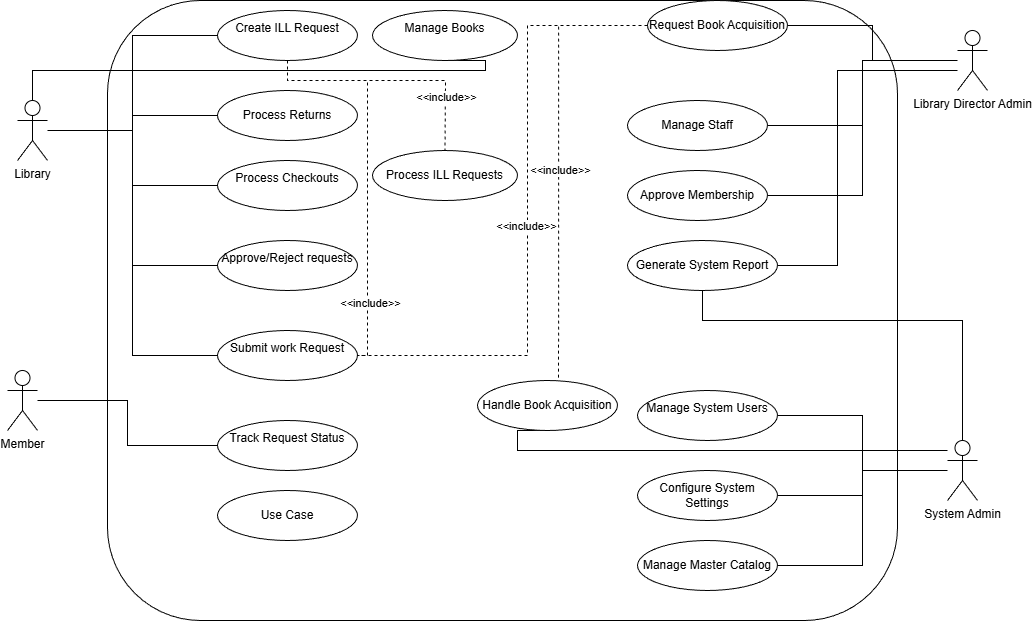

The diagram above was exported from draw.io. Its source (the exported page's mxGraphModel, read from the mxfile embedded in the PNG):
<mxGraphModel dx="1426" dy="751" grid="1" gridSize="10" guides="1" tooltips="1" connect="1" arrows="1" fold="1" page="1" pageScale="1" pageWidth="850" pageHeight="1100" math="0" shadow="0">
  <root>
    <mxCell id="0" />
    <mxCell id="1" parent="0" />
    <mxCell id="Ht39-lweAyMei2tF-wfX-59" parent="1" style="rounded=1;whiteSpace=wrap;html=1;" value="" vertex="1">
      <mxGeometry height="620" width="790" x="120" y="10" as="geometry" />
    </mxCell>
    <mxCell id="Ht39-lweAyMei2tF-wfX-9" edge="1" parent="1" source="Ht39-lweAyMei2tF-wfX-1" style="edgeStyle=orthogonalEdgeStyle;rounded=0;orthogonalLoop=1;jettySize=auto;html=1;entryX=0;entryY=0.5;entryDx=0;entryDy=0;endArrow=none;endFill=0;" target="Ht39-lweAyMei2tF-wfX-4">
      <mxGeometry relative="1" as="geometry" />
    </mxCell>
    <mxCell id="Ht39-lweAyMei2tF-wfX-10" edge="1" parent="1" source="Ht39-lweAyMei2tF-wfX-1" style="edgeStyle=orthogonalEdgeStyle;rounded=0;orthogonalLoop=1;jettySize=auto;html=1;entryX=0;entryY=0.5;entryDx=0;entryDy=0;endArrow=none;endFill=0;" target="Ht39-lweAyMei2tF-wfX-5">
      <mxGeometry relative="1" as="geometry" />
    </mxCell>
    <mxCell id="Ht39-lweAyMei2tF-wfX-11" edge="1" parent="1" source="Ht39-lweAyMei2tF-wfX-1" style="edgeStyle=orthogonalEdgeStyle;rounded=0;orthogonalLoop=1;jettySize=auto;html=1;entryX=0;entryY=0.5;entryDx=0;entryDy=0;endArrow=none;endFill=0;" target="Ht39-lweAyMei2tF-wfX-6">
      <mxGeometry relative="1" as="geometry" />
    </mxCell>
    <mxCell id="Ht39-lweAyMei2tF-wfX-12" edge="1" parent="1" source="Ht39-lweAyMei2tF-wfX-1" style="edgeStyle=orthogonalEdgeStyle;rounded=0;orthogonalLoop=1;jettySize=auto;html=1;entryX=0.5;entryY=1;entryDx=0;entryDy=0;endArrow=none;endFill=0;" target="Ht39-lweAyMei2tF-wfX-7">
      <mxGeometry relative="1" as="geometry">
        <Array as="points">
          <mxPoint x="45" y="80" />
          <mxPoint x="498" y="80" />
        </Array>
      </mxGeometry>
    </mxCell>
    <mxCell id="Ht39-lweAyMei2tF-wfX-21" edge="1" parent="1" source="Ht39-lweAyMei2tF-wfX-1" style="edgeStyle=orthogonalEdgeStyle;rounded=0;orthogonalLoop=1;jettySize=auto;html=1;entryX=0;entryY=0.5;entryDx=0;entryDy=0;endArrow=none;endFill=0;" target="Ht39-lweAyMei2tF-wfX-20">
      <mxGeometry relative="1" as="geometry" />
    </mxCell>
    <mxCell id="Ht39-lweAyMei2tF-wfX-22" edge="1" parent="1" source="Ht39-lweAyMei2tF-wfX-1" style="edgeStyle=orthogonalEdgeStyle;rounded=0;orthogonalLoop=1;jettySize=auto;html=1;entryX=0;entryY=0.5;entryDx=0;entryDy=0;endArrow=none;endFill=0;" target="Ht39-lweAyMei2tF-wfX-17">
      <mxGeometry relative="1" as="geometry" />
    </mxCell>
    <mxCell id="Ht39-lweAyMei2tF-wfX-1" parent="1" style="shape=umlActor;verticalLabelPosition=bottom;verticalAlign=top;html=1;" value="Library&lt;div&gt;&lt;br&gt;&lt;/div&gt;" vertex="1">
      <mxGeometry height="60" width="30" x="30" y="110" as="geometry" />
    </mxCell>
    <mxCell id="Ht39-lweAyMei2tF-wfX-23" edge="1" parent="1" source="Ht39-lweAyMei2tF-wfX-3" style="edgeStyle=orthogonalEdgeStyle;rounded=0;orthogonalLoop=1;jettySize=auto;html=1;endArrow=none;endFill=0;" target="Ht39-lweAyMei2tF-wfX-18">
      <mxGeometry relative="1" as="geometry" />
    </mxCell>
    <mxCell id="Ht39-lweAyMei2tF-wfX-3" parent="1" style="shape=umlActor;verticalLabelPosition=bottom;verticalAlign=top;html=1;" value="Member&lt;div&gt;&lt;br&gt;&lt;/div&gt;" vertex="1">
      <mxGeometry height="60" width="30" x="20" y="380" as="geometry" />
    </mxCell>
    <mxCell id="Ht39-lweAyMei2tF-wfX-50" edge="1" parent="1" source="Ht39-lweAyMei2tF-wfX-4" style="edgeStyle=orthogonalEdgeStyle;rounded=0;orthogonalLoop=1;jettySize=auto;html=1;endArrow=none;endFill=0;dashed=1;" target="Ht39-lweAyMei2tF-wfX-47">
      <mxGeometry relative="1" as="geometry">
        <Array as="points">
          <mxPoint x="300" y="90" />
          <mxPoint x="458" y="90" />
        </Array>
      </mxGeometry>
    </mxCell>
    <mxCell id="Ht39-lweAyMei2tF-wfX-58" connectable="0" parent="Ht39-lweAyMei2tF-wfX-50" style="edgeLabel;html=1;align=center;verticalAlign=middle;resizable=0;points=[];" value="&amp;lt;&amp;lt;include&amp;gt;&amp;gt;" vertex="1">
      <mxGeometry relative="1" x="0.5644" y="1" as="geometry">
        <mxPoint as="offset" />
      </mxGeometry>
    </mxCell>
    <mxCell id="Ht39-lweAyMei2tF-wfX-56" edge="1" parent="1" source="Ht39-lweAyMei2tF-wfX-4" style="edgeStyle=orthogonalEdgeStyle;rounded=0;orthogonalLoop=1;jettySize=auto;html=1;entryX=1;entryY=0.5;entryDx=0;entryDy=0;endArrow=none;endFill=0;dashed=1;" target="Ht39-lweAyMei2tF-wfX-17">
      <mxGeometry relative="1" as="geometry">
        <Array as="points">
          <mxPoint x="300" y="90" />
          <mxPoint x="380" y="90" />
          <mxPoint x="380" y="365" />
        </Array>
      </mxGeometry>
    </mxCell>
    <mxCell id="Ht39-lweAyMei2tF-wfX-57" connectable="0" parent="Ht39-lweAyMei2tF-wfX-56" style="edgeLabel;html=1;align=center;verticalAlign=middle;resizable=0;points=[];" value="&amp;lt;&amp;lt;include&amp;gt;&amp;gt;" vertex="1">
      <mxGeometry relative="1" x="0.6727" y="2" as="geometry">
        <mxPoint as="offset" />
      </mxGeometry>
    </mxCell>
    <mxCell id="Ht39-lweAyMei2tF-wfX-4" parent="1" style="ellipse;whiteSpace=wrap;html=1;" value="Create ILL Request&lt;div&gt;&lt;br&gt;&lt;/div&gt;" vertex="1">
      <mxGeometry height="50" width="140" x="230" y="20" as="geometry" />
    </mxCell>
    <mxCell id="Ht39-lweAyMei2tF-wfX-5" parent="1" style="ellipse;whiteSpace=wrap;html=1;" value="Process Returns" vertex="1">
      <mxGeometry height="50" width="140" x="230" y="100" as="geometry" />
    </mxCell>
    <mxCell id="Ht39-lweAyMei2tF-wfX-6" parent="1" style="ellipse;whiteSpace=wrap;html=1;" value="Process Checkouts&lt;div&gt;&lt;br&gt;&lt;/div&gt;" vertex="1">
      <mxGeometry height="50" width="140" x="230" y="170" as="geometry" />
    </mxCell>
    <mxCell id="Ht39-lweAyMei2tF-wfX-7" parent="1" style="ellipse;whiteSpace=wrap;html=1;" value="Manage Books&lt;div&gt;&lt;br&gt;&lt;/div&gt;" vertex="1">
      <mxGeometry height="50" width="145" x="385" y="20" as="geometry" />
    </mxCell>
    <mxCell id="Ht39-lweAyMei2tF-wfX-17" parent="1" style="ellipse;whiteSpace=wrap;html=1;" value="Submit work Request&lt;div&gt;&lt;br&gt;&lt;/div&gt;" vertex="1">
      <mxGeometry height="50" width="140" x="230" y="340" as="geometry" />
    </mxCell>
    <mxCell id="Ht39-lweAyMei2tF-wfX-18" parent="1" style="ellipse;whiteSpace=wrap;html=1;" value="Track Request Status&lt;div&gt;&lt;br&gt;&lt;/div&gt;" vertex="1">
      <mxGeometry height="50" width="140" x="230" y="430" as="geometry" />
    </mxCell>
    <mxCell id="Ht39-lweAyMei2tF-wfX-19" parent="1" style="ellipse;whiteSpace=wrap;html=1;" value="Use Case" vertex="1">
      <mxGeometry height="50" width="140" x="230" y="500" as="geometry" />
    </mxCell>
    <mxCell id="Ht39-lweAyMei2tF-wfX-20" parent="1" style="ellipse;whiteSpace=wrap;html=1;" value="Approve/Reject requests&lt;div&gt;&lt;br&gt;&lt;/div&gt;" vertex="1">
      <mxGeometry height="50" width="140" x="230" y="250" as="geometry" />
    </mxCell>
    <mxCell id="Ht39-lweAyMei2tF-wfX-29" edge="1" parent="1" source="Ht39-lweAyMei2tF-wfX-24" style="edgeStyle=orthogonalEdgeStyle;rounded=0;orthogonalLoop=1;jettySize=auto;html=1;entryX=1;entryY=0.5;entryDx=0;entryDy=0;endArrow=none;endFill=0;" target="Ht39-lweAyMei2tF-wfX-25">
      <mxGeometry relative="1" as="geometry" />
    </mxCell>
    <mxCell id="Ht39-lweAyMei2tF-wfX-30" edge="1" parent="1" source="Ht39-lweAyMei2tF-wfX-24" style="edgeStyle=orthogonalEdgeStyle;rounded=0;orthogonalLoop=1;jettySize=auto;html=1;entryX=1;entryY=0.5;entryDx=0;entryDy=0;endArrow=none;endFill=0;" target="Ht39-lweAyMei2tF-wfX-26">
      <mxGeometry relative="1" as="geometry" />
    </mxCell>
    <mxCell id="Ht39-lweAyMei2tF-wfX-31" edge="1" parent="1" source="Ht39-lweAyMei2tF-wfX-24" style="edgeStyle=orthogonalEdgeStyle;rounded=0;orthogonalLoop=1;jettySize=auto;html=1;entryX=1;entryY=0.5;entryDx=0;entryDy=0;endArrow=none;endFill=0;" target="Ht39-lweAyMei2tF-wfX-27">
      <mxGeometry relative="1" as="geometry" />
    </mxCell>
    <mxCell id="Ht39-lweAyMei2tF-wfX-32" edge="1" parent="1" source="Ht39-lweAyMei2tF-wfX-24" style="edgeStyle=orthogonalEdgeStyle;rounded=0;orthogonalLoop=1;jettySize=auto;html=1;entryX=1;entryY=0.5;entryDx=0;entryDy=0;endArrow=none;endFill=0;">
      <mxGeometry relative="1" as="geometry">
        <Array as="points">
          <mxPoint x="850" y="80" />
          <mxPoint x="850" y="275" />
        </Array>
        <mxPoint x="930" y="80" as="sourcePoint" />
        <mxPoint x="790" y="275" as="targetPoint" />
      </mxGeometry>
    </mxCell>
    <mxCell id="Ht39-lweAyMei2tF-wfX-24" parent="1" style="shape=umlActor;verticalLabelPosition=bottom;verticalAlign=top;html=1;" value="Library Director Admin&lt;div&gt;&lt;br&gt;&lt;/div&gt;" vertex="1">
      <mxGeometry height="60" width="30" x="970" y="40" as="geometry" />
    </mxCell>
    <mxCell id="Ht39-lweAyMei2tF-wfX-54" edge="1" parent="1" source="Ht39-lweAyMei2tF-wfX-25" style="edgeStyle=orthogonalEdgeStyle;rounded=0;orthogonalLoop=1;jettySize=auto;html=1;entryX=1;entryY=0.5;entryDx=0;entryDy=0;endArrow=none;endFill=0;dashed=1;" target="Ht39-lweAyMei2tF-wfX-17">
      <mxGeometry relative="1" as="geometry">
        <Array as="points">
          <mxPoint x="540" y="35" />
          <mxPoint x="540" y="365" />
        </Array>
      </mxGeometry>
    </mxCell>
    <mxCell id="Ht39-lweAyMei2tF-wfX-55" connectable="0" parent="Ht39-lweAyMei2tF-wfX-54" style="edgeLabel;html=1;align=center;verticalAlign=middle;resizable=0;points=[];" value="&amp;lt;&amp;lt;include&amp;gt;&amp;gt;" vertex="1">
      <mxGeometry relative="1" x="0.0323" y="-2" as="geometry">
        <mxPoint as="offset" />
      </mxGeometry>
    </mxCell>
    <mxCell id="Ht39-lweAyMei2tF-wfX-25" parent="1" style="ellipse;whiteSpace=wrap;html=1;" value="Request Book Acquisition" vertex="1">
      <mxGeometry height="50" width="140" x="660" y="10" as="geometry" />
    </mxCell>
    <mxCell id="Ht39-lweAyMei2tF-wfX-26" parent="1" style="ellipse;whiteSpace=wrap;html=1;" value="Manage Staff" vertex="1">
      <mxGeometry height="50" width="140" x="640" y="110" as="geometry" />
    </mxCell>
    <mxCell id="Ht39-lweAyMei2tF-wfX-27" parent="1" style="ellipse;whiteSpace=wrap;html=1;" value="Approve Membership" vertex="1">
      <mxGeometry height="50" width="140" x="640" y="180" as="geometry" />
    </mxCell>
    <mxCell id="Ht39-lweAyMei2tF-wfX-28" parent="1" style="ellipse;whiteSpace=wrap;html=1;" value="Generate System Report" vertex="1">
      <mxGeometry height="50" width="150" x="640" y="250" as="geometry" />
    </mxCell>
    <mxCell id="Ht39-lweAyMei2tF-wfX-40" edge="1" parent="1" source="Ht39-lweAyMei2tF-wfX-33" style="edgeStyle=orthogonalEdgeStyle;rounded=0;orthogonalLoop=1;jettySize=auto;html=1;endArrow=none;endFill=0;" target="Ht39-lweAyMei2tF-wfX-34">
      <mxGeometry relative="1" as="geometry" />
    </mxCell>
    <mxCell id="Ht39-lweAyMei2tF-wfX-41" edge="1" parent="1" source="Ht39-lweAyMei2tF-wfX-33" style="edgeStyle=orthogonalEdgeStyle;rounded=0;orthogonalLoop=1;jettySize=auto;html=1;entryX=1;entryY=0.5;entryDx=0;entryDy=0;endArrow=none;endFill=0;" target="Ht39-lweAyMei2tF-wfX-35">
      <mxGeometry relative="1" as="geometry" />
    </mxCell>
    <mxCell id="Ht39-lweAyMei2tF-wfX-42" edge="1" parent="1" source="Ht39-lweAyMei2tF-wfX-33" style="edgeStyle=orthogonalEdgeStyle;rounded=0;orthogonalLoop=1;jettySize=auto;html=1;entryX=1;entryY=0.5;entryDx=0;entryDy=0;endArrow=none;endFill=0;" target="Ht39-lweAyMei2tF-wfX-36">
      <mxGeometry relative="1" as="geometry" />
    </mxCell>
    <mxCell id="Ht39-lweAyMei2tF-wfX-43" edge="1" parent="1" source="Ht39-lweAyMei2tF-wfX-33" style="edgeStyle=orthogonalEdgeStyle;rounded=0;orthogonalLoop=1;jettySize=auto;html=1;entryX=0.5;entryY=1;entryDx=0;entryDy=0;endArrow=none;endFill=0;" target="Ht39-lweAyMei2tF-wfX-37">
      <mxGeometry relative="1" as="geometry">
        <Array as="points">
          <mxPoint x="530" y="460" />
        </Array>
      </mxGeometry>
    </mxCell>
    <mxCell id="Ht39-lweAyMei2tF-wfX-46" edge="1" parent="1" source="Ht39-lweAyMei2tF-wfX-33" style="edgeStyle=orthogonalEdgeStyle;rounded=0;orthogonalLoop=1;jettySize=auto;html=1;endArrow=none;endFill=0;" target="Ht39-lweAyMei2tF-wfX-28">
      <mxGeometry relative="1" as="geometry">
        <Array as="points">
          <mxPoint x="975" y="330" />
          <mxPoint x="715" y="330" />
        </Array>
      </mxGeometry>
    </mxCell>
    <mxCell id="Ht39-lweAyMei2tF-wfX-33" parent="1" style="shape=umlActor;verticalLabelPosition=bottom;verticalAlign=top;html=1;" value="System Admin&lt;div&gt;&lt;br&gt;&lt;/div&gt;" vertex="1">
      <mxGeometry height="60" width="30" x="960" y="450" as="geometry" />
    </mxCell>
    <mxCell id="Ht39-lweAyMei2tF-wfX-34" parent="1" style="ellipse;whiteSpace=wrap;html=1;" value="Manage System Users&lt;div&gt;&lt;br&gt;&lt;/div&gt;" vertex="1">
      <mxGeometry height="50" width="140" x="650" y="400" as="geometry" />
    </mxCell>
    <mxCell id="Ht39-lweAyMei2tF-wfX-35" parent="1" style="ellipse;whiteSpace=wrap;html=1;" value="Configure System Settings" vertex="1">
      <mxGeometry height="50" width="140" x="650" y="480" as="geometry" />
    </mxCell>
    <mxCell id="Ht39-lweAyMei2tF-wfX-36" parent="1" style="ellipse;whiteSpace=wrap;html=1;" value="Manage Master Catalog" vertex="1">
      <mxGeometry height="50" width="140" x="650" y="550" as="geometry" />
    </mxCell>
    <mxCell id="Ht39-lweAyMei2tF-wfX-37" parent="1" style="ellipse;whiteSpace=wrap;html=1;" value="Handle Book Acquisition" vertex="1">
      <mxGeometry height="50" width="140" x="490" y="390" as="geometry" />
    </mxCell>
    <mxCell id="Ht39-lweAyMei2tF-wfX-44" edge="1" parent="1" source="Ht39-lweAyMei2tF-wfX-25" style="edgeStyle=orthogonalEdgeStyle;rounded=0;orthogonalLoop=1;jettySize=auto;html=1;entryX=0.579;entryY=-0.02;entryDx=0;entryDy=0;entryPerimeter=0;endArrow=none;endFill=0;dashed=1;" target="Ht39-lweAyMei2tF-wfX-37">
      <mxGeometry relative="1" as="geometry" />
    </mxCell>
    <mxCell id="Ht39-lweAyMei2tF-wfX-45" connectable="0" parent="Ht39-lweAyMei2tF-wfX-44" style="edgeLabel;html=1;align=center;verticalAlign=middle;resizable=0;points=[];" value="&amp;lt;&amp;lt;include&amp;gt;&amp;gt;" vertex="1">
      <mxGeometry relative="1" x="0.0506" y="1" as="geometry">
        <mxPoint as="offset" />
      </mxGeometry>
    </mxCell>
    <mxCell id="Ht39-lweAyMei2tF-wfX-47" parent="1" style="ellipse;whiteSpace=wrap;html=1;" value="Process ILL Requests" vertex="1">
      <mxGeometry height="50" width="145" x="385" y="160" as="geometry" />
    </mxCell>
  </root>
</mxGraphModel>